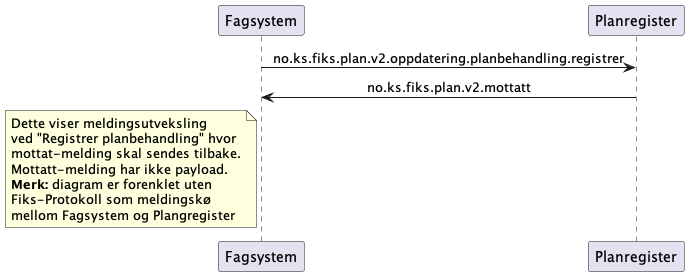

The diagram above was rendered by PlantUML. Its source (embedded in the PNG):
@startuml
skinparam sequenceMessageAlign center 

participant Fagsystem as "Fagsystem"
participant Plangregister as "Planregister"

Fagsystem -> Plangregister : no.ks.fiks.plan.v2.oppdatering.planbehandling.registrer
Fagsystem <- Plangregister : no.ks.fiks.plan.v2.mottatt


note left of Fagsystem
Dette viser meldingsutveksling
ved "Registrer planbehandling" hvor 
mottat-melding skal sendes tilbake.
Mottatt-melding har ikke payload.
**Merk:** diagram er forenklet uten
Fiks-Protokoll som meldingskø
mellom Fagsystem og Plangregister
end note

@enduml